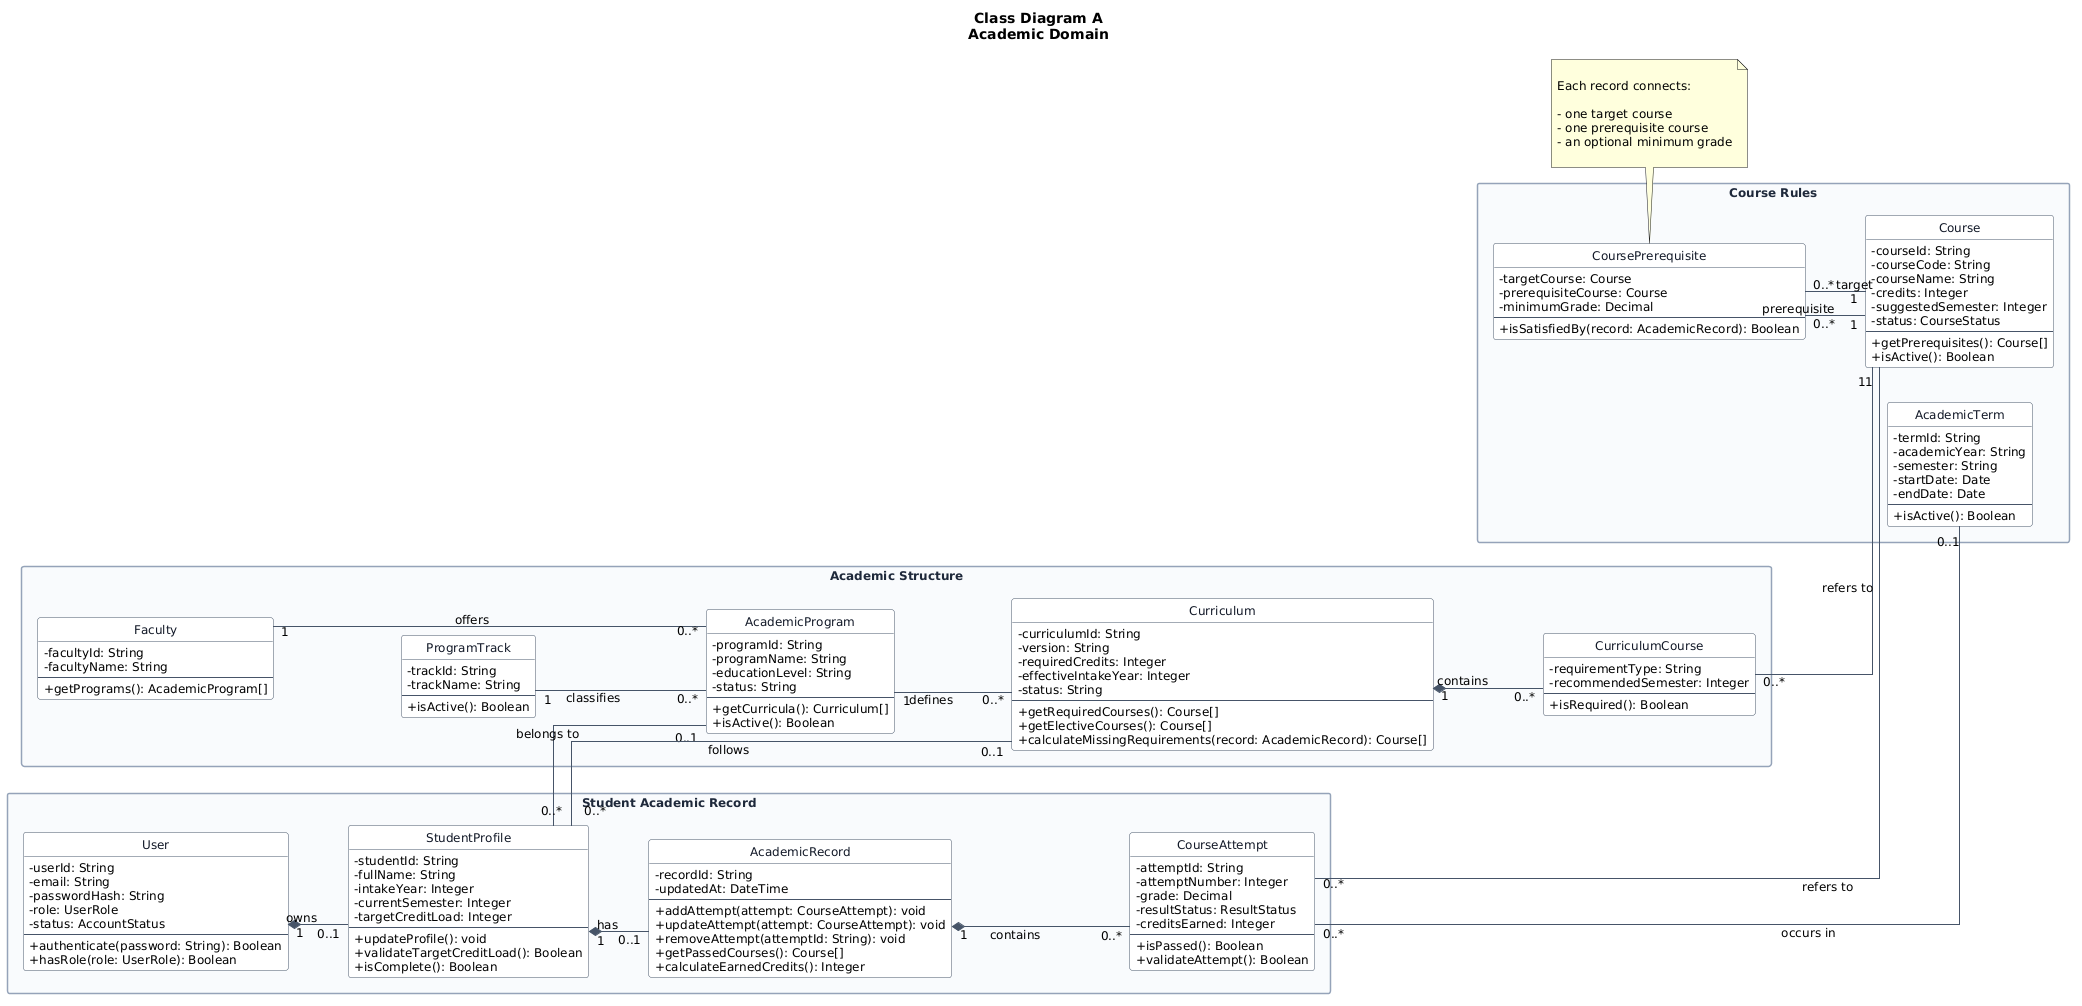

The diagram above was rendered by PlantUML. Its source (embedded in the PNG):
@startuml
title Class Diagram A\nAcademic Domain

left to right direction

skinparam backgroundColor white
skinparam shadowing false
skinparam linetype ortho
skinparam packageStyle rectangle
skinparam defaultFontName Arial
skinparam defaultFontSize 12
skinparam classAttributeIconSize 0
skinparam classBackgroundColor white
skinparam classBorderColor #475569
skinparam classFontColor #111827
skinparam ArrowColor #475569
skinparam packageBackgroundColor #F8FAFC
skinparam packageBorderColor #94A3B8
skinparam packageFontColor #1E293B

hide circle


package "Academic Structure" {

    class Faculty {
        - facultyId: String
        - facultyName: String
        --
        + getPrograms(): AcademicProgram[]
    }

    class ProgramTrack {
        - trackId: String
        - trackName: String
        --
        + isActive(): Boolean
    }

    class AcademicProgram {
        - programId: String
        - programName: String
        - educationLevel: String
        - status: String
        --
        + getCurricula(): Curriculum[]
        + isActive(): Boolean
    }

    class Curriculum {
        - curriculumId: String
        - version: String
        - requiredCredits: Integer
        - effectiveIntakeYear: Integer
        - status: String
        --
        + getRequiredCourses(): Course[]
        + getElectiveCourses(): Course[]
        + calculateMissingRequirements(record: AcademicRecord): Course[]
    }

    class CurriculumCourse {
        - requirementType: String
        - recommendedSemester: Integer
        --
        + isRequired(): Boolean
    }
}


package "Student Academic Record" {

    class User {
        - userId: String
        - email: String
        - passwordHash: String
        - role: UserRole
        - status: AccountStatus
        --
        + authenticate(password: String): Boolean
        + hasRole(role: UserRole): Boolean
    }

    class StudentProfile {
        - studentId: String
        - fullName: String
        - intakeYear: Integer
        - currentSemester: Integer
        - targetCreditLoad: Integer
        --
        + updateProfile(): void
        + validateTargetCreditLoad(): Boolean
        + isComplete(): Boolean
    }

    class AcademicRecord {
        - recordId: String
        - updatedAt: DateTime
        --
        + addAttempt(attempt: CourseAttempt): void
        + updateAttempt(attempt: CourseAttempt): void
        + removeAttempt(attemptId: String): void
        + getPassedCourses(): Course[]
        + calculateEarnedCredits(): Integer
    }

    class CourseAttempt {
        - attemptId: String
        - attemptNumber: Integer
        - grade: Decimal
        - resultStatus: ResultStatus
        - creditsEarned: Integer
        --
        + isPassed(): Boolean
        + validateAttempt(): Boolean
    }
}


package "Course Rules" {

    class Course {
        - courseId: String
        - courseCode: String
        - courseName: String
        - credits: Integer
        - suggestedSemester: Integer
        - status: CourseStatus
        --
        + getPrerequisites(): Course[]
        + isActive(): Boolean
    }

    class CoursePrerequisite {
        - targetCourse: Course
        - prerequisiteCourse: Course
        - minimumGrade: Decimal
        --
        + isSatisfiedBy(record: AcademicRecord): Boolean
    }

    class AcademicTerm {
        - termId: String
        - academicYear: String
        - semester: String
        - startDate: Date
        - endDate: Date
        --
        + isActive(): Boolean
    }
}


Faculty "1" -- "0..*" AcademicProgram : offers

ProgramTrack "1" -- "0..*" AcademicProgram : classifies

AcademicProgram "1" -- "0..*" Curriculum : defines

Curriculum "1" *-- "0..*" CurriculumCourse : contains

CurriculumCourse "0..*" -- "1" Course : refers to


User "1" *-- "0..1" StudentProfile : owns

StudentProfile "0..*" -- "0..1" AcademicProgram : belongs to

StudentProfile "0..*" -- "0..1" Curriculum : follows

StudentProfile "1" *-- "0..1" AcademicRecord : has

AcademicRecord "1" *-- "0..*" CourseAttempt : contains

CourseAttempt "0..*" -- "1" Course : refers to

CourseAttempt "0..*" -- "0..1" AcademicTerm : occurs in


Course "1" -- "0..*" CoursePrerequisite : target

CoursePrerequisite "0..*" -- "1" Course : prerequisite


Faculty -[hidden]-> ProgramTrack

ProgramTrack -[hidden]-> AcademicProgram

AcademicProgram -[hidden]-> Curriculum

Curriculum -[hidden]-> CurriculumCourse


User -[hidden]-> StudentProfile

StudentProfile -[hidden]-> AcademicRecord

AcademicRecord -[hidden]-> CourseAttempt


Course -[hidden]-> CoursePrerequisite

CoursePrerequisite -[hidden]-> AcademicTerm


note bottom of CoursePrerequisite

Each record connects:

- one target course
- one prerequisite course
- an optional minimum grade

end note
@enduml